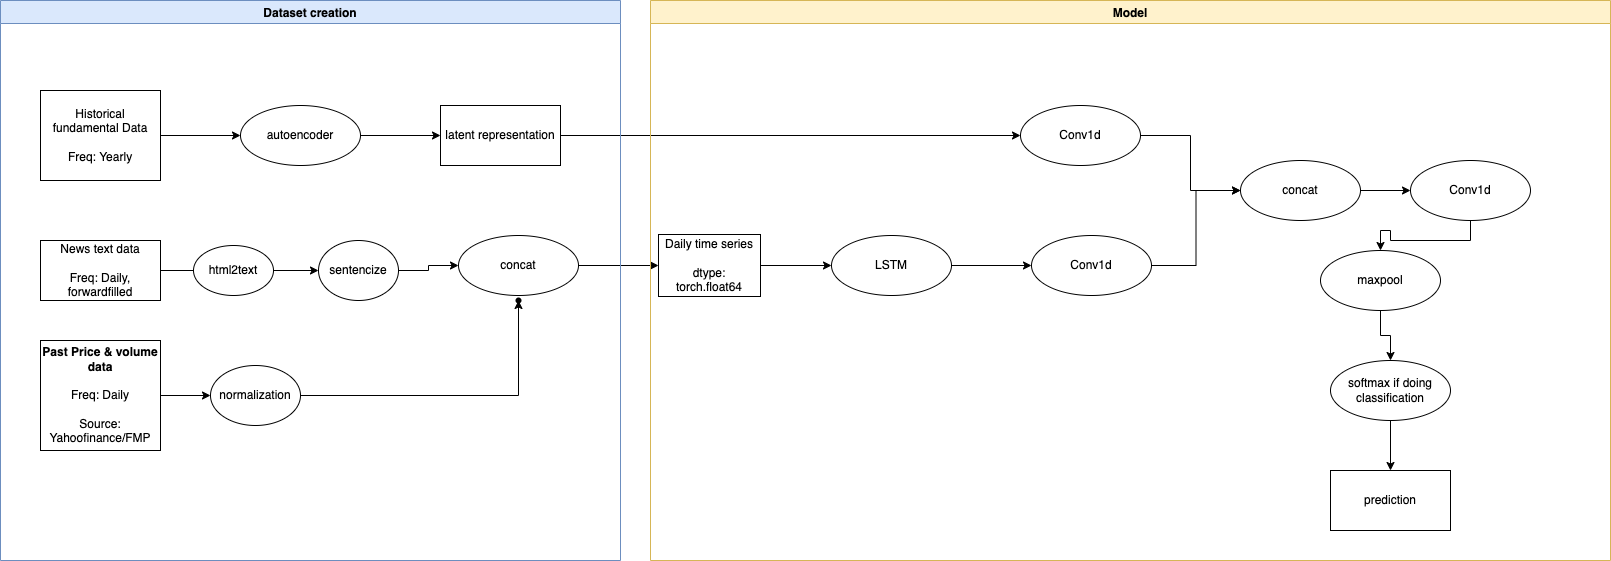

The diagram above was exported from draw.io. Its source (the exported page's mxGraphModel, read from the mxfile embedded in the PNG):
<mxGraphModel dx="1324" dy="769" grid="1" gridSize="10" guides="1" tooltips="1" connect="1" arrows="1" fold="1" page="1" pageScale="1" pageWidth="850" pageHeight="1100" math="0" shadow="0">
  <root>
    <mxCell id="0" />
    <mxCell id="1" parent="0" />
    <mxCell id="85didcNxIVd2ZYdAyxNC-13" value="" style="edgeStyle=orthogonalEdgeStyle;rounded=0;orthogonalLoop=1;jettySize=auto;html=1;" edge="1" parent="1" source="85didcNxIVd2ZYdAyxNC-1" target="85didcNxIVd2ZYdAyxNC-12">
      <mxGeometry relative="1" as="geometry" />
    </mxCell>
    <mxCell id="85didcNxIVd2ZYdAyxNC-1" value="&lt;b&gt;Past Price &amp;amp; volume data&lt;br&gt;&lt;/b&gt;&lt;br&gt;Freq: Daily&lt;br&gt;&lt;br&gt;Source: Yahoofinance/FMP" style="rounded=0;whiteSpace=wrap;html=1;" vertex="1" parent="1">
      <mxGeometry x="70" y="440" width="120" height="110" as="geometry" />
    </mxCell>
    <mxCell id="85didcNxIVd2ZYdAyxNC-24" value="" style="edgeStyle=orthogonalEdgeStyle;rounded=0;orthogonalLoop=1;jettySize=auto;html=1;" edge="1" parent="1" source="85didcNxIVd2ZYdAyxNC-2" target="85didcNxIVd2ZYdAyxNC-23">
      <mxGeometry relative="1" as="geometry" />
    </mxCell>
    <mxCell id="85didcNxIVd2ZYdAyxNC-2" value="Historical fundamental Data&lt;br&gt;&lt;br&gt;Freq: Yearly" style="rounded=0;whiteSpace=wrap;html=1;" vertex="1" parent="1">
      <mxGeometry x="70" y="190" width="120" height="90" as="geometry" />
    </mxCell>
    <mxCell id="85didcNxIVd2ZYdAyxNC-5" value="" style="edgeStyle=orthogonalEdgeStyle;rounded=0;orthogonalLoop=1;jettySize=auto;html=1;" edge="1" parent="1" source="85didcNxIVd2ZYdAyxNC-3">
      <mxGeometry relative="1" as="geometry">
        <mxPoint x="270" y="370" as="targetPoint" />
      </mxGeometry>
    </mxCell>
    <mxCell id="85didcNxIVd2ZYdAyxNC-3" value="News text data&lt;br&gt;&lt;br&gt;Freq: Daily, forwardfilled" style="rounded=0;whiteSpace=wrap;html=1;" vertex="1" parent="1">
      <mxGeometry x="70" y="340" width="120" height="60" as="geometry" />
    </mxCell>
    <mxCell id="85didcNxIVd2ZYdAyxNC-9" value="" style="edgeStyle=orthogonalEdgeStyle;rounded=0;orthogonalLoop=1;jettySize=auto;html=1;" edge="1" parent="1" source="85didcNxIVd2ZYdAyxNC-6" target="85didcNxIVd2ZYdAyxNC-8">
      <mxGeometry relative="1" as="geometry" />
    </mxCell>
    <mxCell id="85didcNxIVd2ZYdAyxNC-6" value="html2text" style="ellipse;whiteSpace=wrap;html=1;rounded=0;" vertex="1" parent="1">
      <mxGeometry x="223" y="345" width="80" height="50" as="geometry" />
    </mxCell>
    <mxCell id="85didcNxIVd2ZYdAyxNC-18" value="" style="edgeStyle=orthogonalEdgeStyle;rounded=0;orthogonalLoop=1;jettySize=auto;html=1;" edge="1" parent="1" source="85didcNxIVd2ZYdAyxNC-8" target="85didcNxIVd2ZYdAyxNC-17">
      <mxGeometry relative="1" as="geometry" />
    </mxCell>
    <mxCell id="85didcNxIVd2ZYdAyxNC-8" value="sentencize" style="ellipse;whiteSpace=wrap;html=1;rounded=0;" vertex="1" parent="1">
      <mxGeometry x="348" y="340" width="80" height="60" as="geometry" />
    </mxCell>
    <mxCell id="85didcNxIVd2ZYdAyxNC-15" value="" style="edgeStyle=orthogonalEdgeStyle;rounded=0;orthogonalLoop=1;jettySize=auto;html=1;" edge="1" parent="1" source="85didcNxIVd2ZYdAyxNC-12" target="85didcNxIVd2ZYdAyxNC-14">
      <mxGeometry relative="1" as="geometry" />
    </mxCell>
    <mxCell id="85didcNxIVd2ZYdAyxNC-12" value="normalization" style="ellipse;whiteSpace=wrap;html=1;rounded=0;" vertex="1" parent="1">
      <mxGeometry x="240" y="465" width="90" height="60" as="geometry" />
    </mxCell>
    <mxCell id="85didcNxIVd2ZYdAyxNC-14" value="" style="shape=waypoint;sketch=0;size=6;pointerEvents=1;points=[];fillColor=default;resizable=0;rotatable=0;perimeter=centerPerimeter;snapToPoint=1;rounded=0;" vertex="1" parent="1">
      <mxGeometry x="528" y="380" width="40" height="40" as="geometry" />
    </mxCell>
    <mxCell id="85didcNxIVd2ZYdAyxNC-22" value="" style="edgeStyle=orthogonalEdgeStyle;rounded=0;orthogonalLoop=1;jettySize=auto;html=1;" edge="1" parent="1" source="85didcNxIVd2ZYdAyxNC-17" target="85didcNxIVd2ZYdAyxNC-21">
      <mxGeometry relative="1" as="geometry" />
    </mxCell>
    <mxCell id="85didcNxIVd2ZYdAyxNC-17" value="concat" style="ellipse;whiteSpace=wrap;html=1;rounded=0;" vertex="1" parent="1">
      <mxGeometry x="488" y="335" width="120" height="60" as="geometry" />
    </mxCell>
    <mxCell id="85didcNxIVd2ZYdAyxNC-30" value="" style="edgeStyle=orthogonalEdgeStyle;rounded=0;orthogonalLoop=1;jettySize=auto;html=1;" edge="1" parent="1" source="85didcNxIVd2ZYdAyxNC-21" target="85didcNxIVd2ZYdAyxNC-29">
      <mxGeometry relative="1" as="geometry" />
    </mxCell>
    <mxCell id="85didcNxIVd2ZYdAyxNC-21" value="Daily time series&lt;br&gt;&lt;br&gt;dtype: torch.float64" style="whiteSpace=wrap;html=1;rounded=0;" vertex="1" parent="1">
      <mxGeometry x="688" y="334" width="102" height="62" as="geometry" />
    </mxCell>
    <mxCell id="85didcNxIVd2ZYdAyxNC-26" value="" style="edgeStyle=orthogonalEdgeStyle;rounded=0;orthogonalLoop=1;jettySize=auto;html=1;" edge="1" parent="1" source="85didcNxIVd2ZYdAyxNC-23" target="85didcNxIVd2ZYdAyxNC-25">
      <mxGeometry relative="1" as="geometry" />
    </mxCell>
    <mxCell id="85didcNxIVd2ZYdAyxNC-23" value="autoencoder" style="ellipse;whiteSpace=wrap;html=1;rounded=0;" vertex="1" parent="1">
      <mxGeometry x="270" y="205" width="120" height="60" as="geometry" />
    </mxCell>
    <mxCell id="85didcNxIVd2ZYdAyxNC-34" value="" style="edgeStyle=orthogonalEdgeStyle;rounded=0;orthogonalLoop=1;jettySize=auto;html=1;" edge="1" parent="1" source="85didcNxIVd2ZYdAyxNC-25" target="85didcNxIVd2ZYdAyxNC-33">
      <mxGeometry relative="1" as="geometry" />
    </mxCell>
    <mxCell id="85didcNxIVd2ZYdAyxNC-25" value="latent representation" style="whiteSpace=wrap;html=1;rounded=0;" vertex="1" parent="1">
      <mxGeometry x="470" y="205" width="120" height="60" as="geometry" />
    </mxCell>
    <mxCell id="85didcNxIVd2ZYdAyxNC-32" value="" style="edgeStyle=orthogonalEdgeStyle;rounded=0;orthogonalLoop=1;jettySize=auto;html=1;" edge="1" parent="1" source="85didcNxIVd2ZYdAyxNC-29" target="85didcNxIVd2ZYdAyxNC-31">
      <mxGeometry relative="1" as="geometry" />
    </mxCell>
    <mxCell id="85didcNxIVd2ZYdAyxNC-29" value="LSTM" style="ellipse;whiteSpace=wrap;html=1;rounded=0;" vertex="1" parent="1">
      <mxGeometry x="861" y="335" width="120" height="60" as="geometry" />
    </mxCell>
    <mxCell id="85didcNxIVd2ZYdAyxNC-38" value="" style="edgeStyle=orthogonalEdgeStyle;rounded=0;orthogonalLoop=1;jettySize=auto;html=1;entryX=0;entryY=0.5;entryDx=0;entryDy=0;" edge="1" parent="1" source="85didcNxIVd2ZYdAyxNC-31" target="85didcNxIVd2ZYdAyxNC-35">
      <mxGeometry relative="1" as="geometry">
        <mxPoint x="1310" y="290" as="targetPoint" />
      </mxGeometry>
    </mxCell>
    <mxCell id="85didcNxIVd2ZYdAyxNC-31" value="Conv1d" style="ellipse;whiteSpace=wrap;html=1;rounded=0;" vertex="1" parent="1">
      <mxGeometry x="1061" y="335" width="120" height="60" as="geometry" />
    </mxCell>
    <mxCell id="85didcNxIVd2ZYdAyxNC-36" value="" style="edgeStyle=orthogonalEdgeStyle;rounded=0;orthogonalLoop=1;jettySize=auto;html=1;" edge="1" parent="1" source="85didcNxIVd2ZYdAyxNC-33" target="85didcNxIVd2ZYdAyxNC-35">
      <mxGeometry relative="1" as="geometry" />
    </mxCell>
    <mxCell id="85didcNxIVd2ZYdAyxNC-33" value="Conv1d" style="ellipse;whiteSpace=wrap;html=1;rounded=0;" vertex="1" parent="1">
      <mxGeometry x="1050" y="205" width="120" height="60" as="geometry" />
    </mxCell>
    <mxCell id="85didcNxIVd2ZYdAyxNC-41" value="" style="edgeStyle=orthogonalEdgeStyle;rounded=0;orthogonalLoop=1;jettySize=auto;html=1;" edge="1" parent="1" source="85didcNxIVd2ZYdAyxNC-35" target="85didcNxIVd2ZYdAyxNC-40">
      <mxGeometry relative="1" as="geometry" />
    </mxCell>
    <mxCell id="85didcNxIVd2ZYdAyxNC-35" value="concat" style="ellipse;whiteSpace=wrap;html=1;rounded=0;" vertex="1" parent="1">
      <mxGeometry x="1270" y="260" width="120" height="60" as="geometry" />
    </mxCell>
    <mxCell id="85didcNxIVd2ZYdAyxNC-39" value="Dataset creation" style="swimlane;fillColor=#dae8fc;strokeColor=#6c8ebf;" vertex="1" parent="1">
      <mxGeometry x="30" y="100" width="620" height="560" as="geometry" />
    </mxCell>
    <mxCell id="85didcNxIVd2ZYdAyxNC-43" value="" style="edgeStyle=orthogonalEdgeStyle;rounded=0;orthogonalLoop=1;jettySize=auto;html=1;" edge="1" parent="1" source="85didcNxIVd2ZYdAyxNC-40" target="85didcNxIVd2ZYdAyxNC-42">
      <mxGeometry relative="1" as="geometry" />
    </mxCell>
    <mxCell id="85didcNxIVd2ZYdAyxNC-40" value="Conv1d" style="ellipse;whiteSpace=wrap;html=1;rounded=0;" vertex="1" parent="1">
      <mxGeometry x="1440" y="260" width="120" height="60" as="geometry" />
    </mxCell>
    <mxCell id="85didcNxIVd2ZYdAyxNC-45" value="" style="edgeStyle=orthogonalEdgeStyle;rounded=0;orthogonalLoop=1;jettySize=auto;html=1;entryX=0.5;entryY=0;entryDx=0;entryDy=0;" edge="1" parent="1" source="85didcNxIVd2ZYdAyxNC-42" target="85didcNxIVd2ZYdAyxNC-47">
      <mxGeometry relative="1" as="geometry">
        <mxPoint x="1790" y="290" as="targetPoint" />
      </mxGeometry>
    </mxCell>
    <mxCell id="85didcNxIVd2ZYdAyxNC-42" value="maxpool" style="ellipse;whiteSpace=wrap;html=1;rounded=0;" vertex="1" parent="1">
      <mxGeometry x="1350" y="350" width="120" height="60" as="geometry" />
    </mxCell>
    <mxCell id="85didcNxIVd2ZYdAyxNC-46" value="prediction" style="rounded=0;whiteSpace=wrap;html=1;" vertex="1" parent="1">
      <mxGeometry x="1360" y="570" width="120" height="60" as="geometry" />
    </mxCell>
    <mxCell id="85didcNxIVd2ZYdAyxNC-50" value="" style="edgeStyle=orthogonalEdgeStyle;rounded=0;orthogonalLoop=1;jettySize=auto;html=1;" edge="1" parent="1" source="85didcNxIVd2ZYdAyxNC-47" target="85didcNxIVd2ZYdAyxNC-46">
      <mxGeometry relative="1" as="geometry" />
    </mxCell>
    <mxCell id="85didcNxIVd2ZYdAyxNC-47" value="softmax if doing classification" style="ellipse;whiteSpace=wrap;html=1;rounded=0;" vertex="1" parent="1">
      <mxGeometry x="1360" y="460" width="120" height="60" as="geometry" />
    </mxCell>
    <mxCell id="85didcNxIVd2ZYdAyxNC-51" value="Model" style="swimlane;fillColor=#fff2cc;strokeColor=#d6b656;" vertex="1" parent="1">
      <mxGeometry x="680" y="100" width="960" height="560" as="geometry" />
    </mxCell>
  </root>
</mxGraphModel>